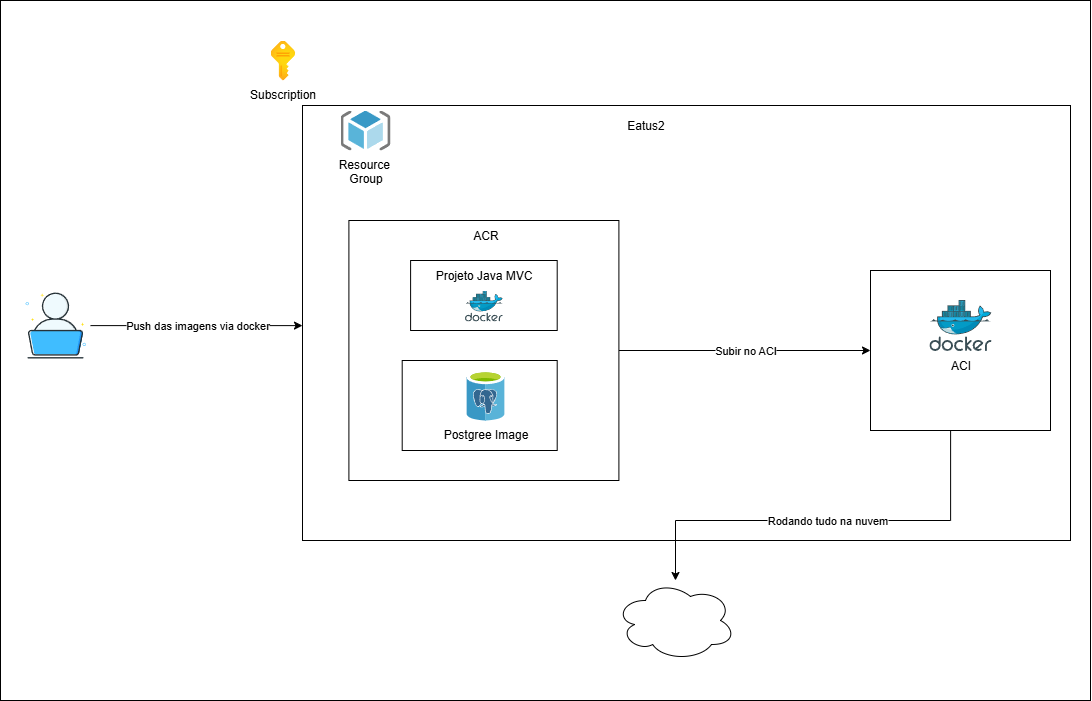

The diagram above was exported from draw.io. Its source (the exported page's mxGraphModel, read from the mxfile embedded in the PNG):
<mxGraphModel dx="2563" dy="1040" grid="1" gridSize="10" guides="1" tooltips="1" connect="1" arrows="1" fold="1" page="1" pageScale="1" pageWidth="827" pageHeight="1169" math="0" shadow="0">
  <root>
    <mxCell id="0" />
    <mxCell id="1" parent="0" />
    <mxCell id="bdjVKWSrsYXU0yGOlCCe-1" value="" style="rounded=0;html=1;whiteSpace=wrap;" parent="1" vertex="1">
      <mxGeometry x="-240" width="1090" height="700" as="geometry" />
    </mxCell>
    <mxCell id="bdjVKWSrsYXU0yGOlCCe-2" value="Subscription" style="image;aspect=fixed;html=1;points=[];align=center;fontSize=12;image=img/lib/azure2/internet_of_things/Time_Series_Insights_Access_Policies.svg;" parent="1" vertex="1">
      <mxGeometry x="30" y="40" width="24.71" height="40" as="geometry" />
    </mxCell>
    <mxCell id="bdjVKWSrsYXU0yGOlCCe-3" value="" style="rounded=0;whiteSpace=wrap;html=1;align=center;" parent="1" vertex="1">
      <mxGeometry x="62" y="105" width="768" height="435" as="geometry" />
    </mxCell>
    <mxCell id="bdjVKWSrsYXU0yGOlCCe-5" value="Resource&amp;nbsp;&lt;div&gt;Group&lt;/div&gt;" style="image;sketch=0;aspect=fixed;html=1;points=[];align=center;fontSize=12;image=img/lib/mscae/ResourceGroup.svg;" parent="1" vertex="1">
      <mxGeometry x="100" y="110" width="50" height="40" as="geometry" />
    </mxCell>
    <mxCell id="bdjVKWSrsYXU0yGOlCCe-7" value="Eatus2" style="text;html=1;align=center;verticalAlign=middle;resizable=0;points=[];autosize=1;strokeColor=none;fillColor=none;" parent="1" vertex="1">
      <mxGeometry x="375" y="110" width="60" height="30" as="geometry" />
    </mxCell>
    <mxCell id="bdjVKWSrsYXU0yGOlCCe-32" value="Subir no ACI" style="edgeStyle=orthogonalEdgeStyle;rounded=0;orthogonalLoop=1;jettySize=auto;html=1;" parent="1" source="bdjVKWSrsYXU0yGOlCCe-9" target="bdjVKWSrsYXU0yGOlCCe-12" edge="1">
      <mxGeometry relative="1" as="geometry" />
    </mxCell>
    <mxCell id="bdjVKWSrsYXU0yGOlCCe-9" value="&lt;div&gt;&lt;/div&gt;" style="rounded=0;whiteSpace=wrap;html=1;" parent="1" vertex="1">
      <mxGeometry x="108.39999999999999" y="220" width="270" height="260" as="geometry" />
    </mxCell>
    <mxCell id="bdjVKWSrsYXU0yGOlCCe-34" value="Rodando tudo na nuvem" style="edgeStyle=orthogonalEdgeStyle;rounded=0;orthogonalLoop=1;jettySize=auto;html=1;" parent="1" source="bdjVKWSrsYXU0yGOlCCe-12" target="bdjVKWSrsYXU0yGOlCCe-33" edge="1">
      <mxGeometry relative="1" as="geometry">
        <Array as="points">
          <mxPoint x="710" y="520" />
        </Array>
      </mxGeometry>
    </mxCell>
    <mxCell id="bdjVKWSrsYXU0yGOlCCe-12" value="" style="rounded=0;whiteSpace=wrap;html=1;" parent="1" vertex="1">
      <mxGeometry x="630" y="270" width="180" height="160" as="geometry" />
    </mxCell>
    <mxCell id="bdjVKWSrsYXU0yGOlCCe-13" value="ACI" style="image;sketch=0;aspect=fixed;html=1;points=[];align=center;fontSize=12;image=img/lib/mscae/Docker.svg;" parent="1" vertex="1">
      <mxGeometry x="688.9" y="299.5" width="62.2" height="51" as="geometry" />
    </mxCell>
    <mxCell id="bdjVKWSrsYXU0yGOlCCe-14" value="ACR" style="text;html=1;align=center;verticalAlign=middle;resizable=0;points=[];autosize=1;strokeColor=none;fillColor=none;" parent="1" vertex="1">
      <mxGeometry x="220" y="220" width="50" height="30" as="geometry" />
    </mxCell>
    <mxCell id="bdjVKWSrsYXU0yGOlCCe-16" value="" style="rounded=0;whiteSpace=wrap;html=1;" parent="1" vertex="1">
      <mxGeometry x="170.1" y="260" width="146.6" height="70" as="geometry" />
    </mxCell>
    <mxCell id="bdjVKWSrsYXU0yGOlCCe-17" value="Projeto Java MVC" style="text;html=1;align=center;verticalAlign=middle;resizable=0;points=[];autosize=1;strokeColor=none;fillColor=none;" parent="1" vertex="1">
      <mxGeometry x="183.4" y="260" width="120" height="30" as="geometry" />
    </mxCell>
    <mxCell id="bdjVKWSrsYXU0yGOlCCe-19" value="" style="image;sketch=0;aspect=fixed;html=1;points=[];align=center;fontSize=12;image=img/lib/mscae/Docker.svg;" parent="1" vertex="1">
      <mxGeometry x="224.5" y="290" width="37.8" height="31" as="geometry" />
    </mxCell>
    <mxCell id="bdjVKWSrsYXU0yGOlCCe-27" value="" style="rounded=0;whiteSpace=wrap;html=1;" parent="1" vertex="1">
      <mxGeometry x="161.7" y="360" width="155" height="90" as="geometry" />
    </mxCell>
    <mxCell id="bdjVKWSrsYXU0yGOlCCe-28" value="Postgree Image" style="image;sketch=0;aspect=fixed;html=1;points=[];align=center;fontSize=12;image=img/lib/mscae/Azure_Database_for_PostgreSQL_servers.svg;" parent="1" vertex="1">
      <mxGeometry x="226" y="370" width="38" height="50" as="geometry" />
    </mxCell>
    <mxCell id="bdjVKWSrsYXU0yGOlCCe-31" value="Push das imagens via docker" style="edgeStyle=orthogonalEdgeStyle;rounded=0;orthogonalLoop=1;jettySize=auto;html=1;" parent="1" source="bdjVKWSrsYXU0yGOlCCe-29" target="bdjVKWSrsYXU0yGOlCCe-3" edge="1">
      <mxGeometry relative="1" as="geometry">
        <Array as="points">
          <mxPoint x="10" y="325" />
          <mxPoint x="10" y="325" />
        </Array>
      </mxGeometry>
    </mxCell>
    <mxCell id="bdjVKWSrsYXU0yGOlCCe-29" value="" style="shape=image;html=1;verticalAlign=top;verticalLabelPosition=bottom;labelBackgroundColor=#ffffff;imageAspect=0;aspect=fixed;image=https://icons.diagrams.net/icon-cache1/Job_Seeker-2177/laptop_job_seeker_employee_unemployee_work_1-1013.svg" parent="1" vertex="1">
      <mxGeometry x="-220" y="290" width="70" height="70" as="geometry" />
    </mxCell>
    <mxCell id="bdjVKWSrsYXU0yGOlCCe-33" value="" style="ellipse;shape=cloud;whiteSpace=wrap;html=1;" parent="1" vertex="1">
      <mxGeometry x="375" y="580" width="120" height="80" as="geometry" />
    </mxCell>
  </root>
</mxGraphModel>